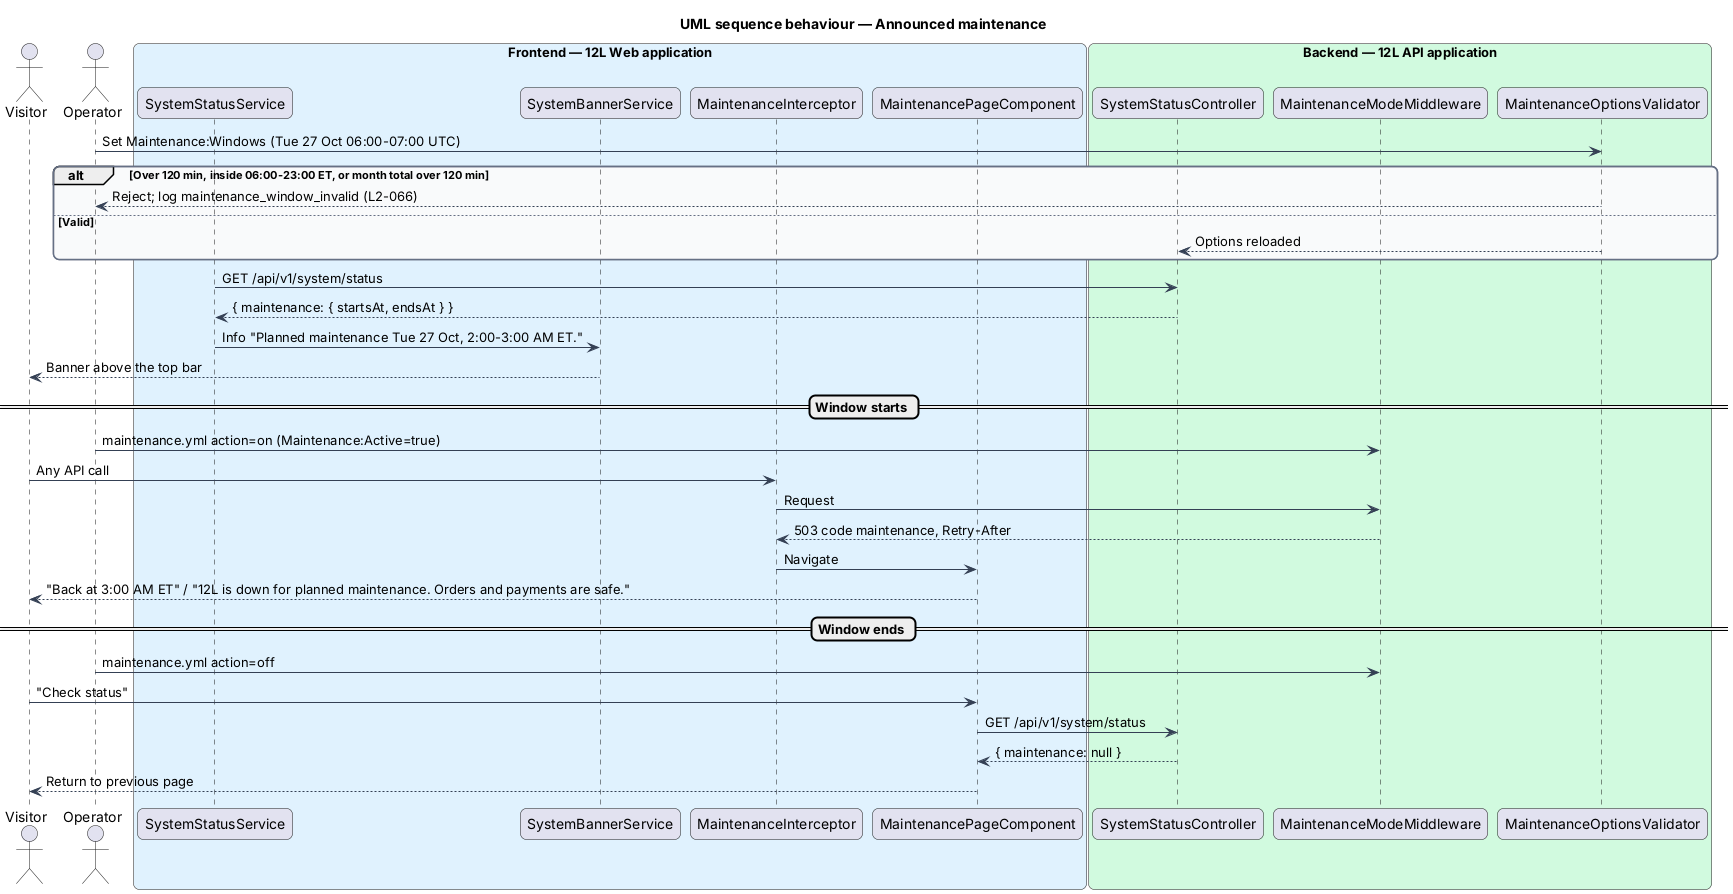

The diagram above was rendered by PlantUML. Its source (embedded in the PNG):
@startuml
title UML sequence behaviour — Announced maintenance
skinparam backgroundColor #FFFFFF
skinparam shadowing false
skinparam roundcorner 12
skinparam defaultFontName Arial
skinparam ArrowColor #344054
skinparam rectangle {
  BorderColor #344054
  FontColor #101828
}
skinparam package {
  BorderColor #667085
  FontColor #101828
  BackgroundColor #F9FAFB
}
actor "Visitor" as actor
actor "Operator" as op
box "Frontend — 12L Web application" #E0F2FE
  participant "SystemStatusService" as status
  participant "SystemBannerService" as banner
  participant "MaintenanceInterceptor" as mint
  participant "MaintenancePageComponent" as mpage
end box
box "Backend — 12L API application" #D1FADF
  participant "SystemStatusController" as ctrl
  participant "MaintenanceModeMiddleware" as mmw
  participant "MaintenanceOptionsValidator" as val
end box
op -> val : Set Maintenance:Windows (Tue 27 Oct 06:00-07:00 UTC)
alt Over 120 min, inside 06:00-23:00 ET, or month total over 120 min
  val --> op : Reject; log maintenance_window_invalid (L2-066)
else Valid
  val --> ctrl : Options reloaded
end
status -> ctrl : GET /api/v1/system/status
ctrl --> status : { maintenance: { startsAt, endsAt } }
status -> banner : Info "Planned maintenance Tue 27 Oct, 2:00-3:00 AM ET."
banner --> actor : Banner above the top bar
== Window starts ==
op -> mmw : maintenance.yml action=on (Maintenance:Active=true)
actor -> mint : Any API call
mint -> mmw : Request
mmw --> mint : 503 code maintenance, Retry-After
mint -> mpage : Navigate
mpage --> actor : "Back at 3:00 AM ET" / "12L is down for planned maintenance. Orders and payments are safe."
== Window ends ==
op -> mmw : maintenance.yml action=off
actor -> mpage : "Check status"
mpage -> ctrl : GET /api/v1/system/status
ctrl --> mpage : { maintenance: null }
mpage --> actor : Return to previous page
@enduml